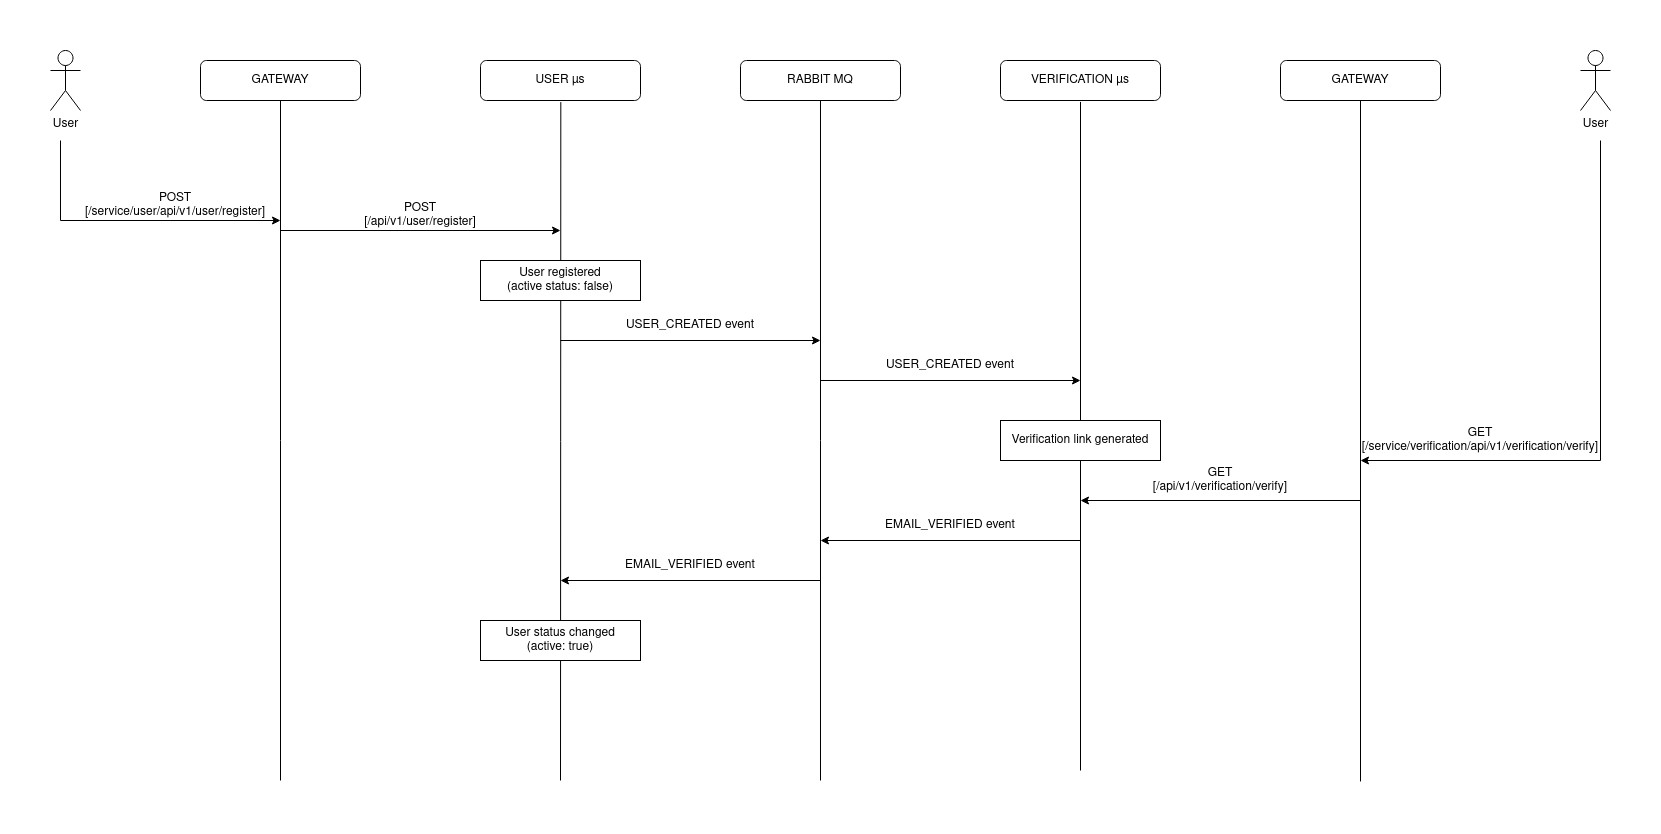

The diagram above was exported from draw.io. Its source (the exported page's mxGraphModel, read from the mxfile embedded in the PNG):
<mxGraphModel dx="2868" dy="1532" grid="1" gridSize="10" guides="1" tooltips="1" connect="1" arrows="1" fold="1" page="1" pageScale="1" pageWidth="1654" pageHeight="1169" math="0" shadow="0">
  <root>
    <mxCell id="0" />
    <mxCell id="1" parent="0" />
    <mxCell id="KnpvO9-KVltA8S0Vdbwx-4" value="" style="rounded=1;whiteSpace=wrap;html=1;" parent="1" vertex="1">
      <mxGeometry x="480" y="40" width="160" height="40" as="geometry" />
    </mxCell>
    <mxCell id="KnpvO9-KVltA8S0Vdbwx-5" value="" style="rounded=1;whiteSpace=wrap;html=1;" parent="1" vertex="1">
      <mxGeometry x="740" y="40" width="160" height="40" as="geometry" />
    </mxCell>
    <mxCell id="KnpvO9-KVltA8S0Vdbwx-6" value="" style="rounded=1;whiteSpace=wrap;html=1;" parent="1" vertex="1">
      <mxGeometry x="1000" y="40" width="160" height="40" as="geometry" />
    </mxCell>
    <mxCell id="KnpvO9-KVltA8S0Vdbwx-9" value="&lt;div&gt;User&lt;/div&gt;" style="shape=umlActor;verticalLabelPosition=bottom;verticalAlign=top;html=1;outlineConnect=0;" parent="1" vertex="1">
      <mxGeometry x="50" y="30" width="30" height="60" as="geometry" />
    </mxCell>
    <mxCell id="KnpvO9-KVltA8S0Vdbwx-10" value="&lt;div&gt;User&lt;/div&gt;" style="shape=umlActor;verticalLabelPosition=bottom;verticalAlign=top;html=1;outlineConnect=0;" parent="1" vertex="1">
      <mxGeometry x="1580" y="30" width="30" height="60" as="geometry" />
    </mxCell>
    <mxCell id="KnpvO9-KVltA8S0Vdbwx-11" value="USER µs" style="text;html=1;strokeColor=none;fillColor=none;align=center;verticalAlign=middle;whiteSpace=wrap;rounded=0;" parent="1" vertex="1">
      <mxGeometry x="480" y="45" width="160" height="30" as="geometry" />
    </mxCell>
    <mxCell id="KnpvO9-KVltA8S0Vdbwx-12" value="RABBIT MQ" style="text;html=1;strokeColor=none;fillColor=none;align=center;verticalAlign=middle;whiteSpace=wrap;rounded=0;" parent="1" vertex="1">
      <mxGeometry x="740" y="47.5" width="160" height="25" as="geometry" />
    </mxCell>
    <mxCell id="KnpvO9-KVltA8S0Vdbwx-13" value="&lt;div&gt;VERIFICATION µs&lt;br&gt;&lt;/div&gt;" style="text;html=1;strokeColor=none;fillColor=none;align=center;verticalAlign=middle;whiteSpace=wrap;rounded=0;" parent="1" vertex="1">
      <mxGeometry x="1000" y="45" width="160" height="30" as="geometry" />
    </mxCell>
    <mxCell id="KnpvO9-KVltA8S0Vdbwx-14" value="" style="endArrow=none;html=1;rounded=0;entryX=0.502;entryY=1.04;entryDx=0;entryDy=0;entryPerimeter=0;" parent="1" target="KnpvO9-KVltA8S0Vdbwx-4" edge="1">
      <mxGeometry width="50" height="50" relative="1" as="geometry">
        <mxPoint x="560" y="760" as="sourcePoint" />
        <mxPoint x="520" y="90" as="targetPoint" />
      </mxGeometry>
    </mxCell>
    <mxCell id="KnpvO9-KVltA8S0Vdbwx-15" value="" style="endArrow=none;html=1;rounded=0;entryX=0.5;entryY=1;entryDx=0;entryDy=0;" parent="1" target="KnpvO9-KVltA8S0Vdbwx-5" edge="1">
      <mxGeometry width="50" height="50" relative="1" as="geometry">
        <mxPoint x="820" y="760" as="sourcePoint" />
        <mxPoint x="810" y="100" as="targetPoint" />
      </mxGeometry>
    </mxCell>
    <mxCell id="KnpvO9-KVltA8S0Vdbwx-16" value="" style="endArrow=none;html=1;rounded=0;entryX=0.5;entryY=1.035;entryDx=0;entryDy=0;entryPerimeter=0;" parent="1" target="KnpvO9-KVltA8S0Vdbwx-6" edge="1">
      <mxGeometry width="50" height="50" relative="1" as="geometry">
        <mxPoint x="1080" y="750" as="sourcePoint" />
        <mxPoint x="1120" y="90" as="targetPoint" />
      </mxGeometry>
    </mxCell>
    <mxCell id="KnpvO9-KVltA8S0Vdbwx-20" value="" style="endArrow=classic;html=1;rounded=0;" parent="1" edge="1">
      <mxGeometry width="50" height="50" relative="1" as="geometry">
        <mxPoint x="60" y="120" as="sourcePoint" />
        <mxPoint x="280" y="200" as="targetPoint" />
        <Array as="points">
          <mxPoint x="60" y="200" />
        </Array>
      </mxGeometry>
    </mxCell>
    <mxCell id="KnpvO9-KVltA8S0Vdbwx-21" value="&lt;div&gt;POST &lt;br&gt;&lt;/div&gt;&lt;div&gt;[/service/user/api/v1/user/register]&lt;/div&gt;" style="text;html=1;strokeColor=none;fillColor=none;align=center;verticalAlign=middle;whiteSpace=wrap;rounded=0;" parent="1" vertex="1">
      <mxGeometry x="70" y="170" width="210" height="30" as="geometry" />
    </mxCell>
    <mxCell id="KnpvO9-KVltA8S0Vdbwx-22" value="" style="rounded=0;whiteSpace=wrap;html=1;" parent="1" vertex="1">
      <mxGeometry x="480" y="240" width="160" height="40" as="geometry" />
    </mxCell>
    <mxCell id="KnpvO9-KVltA8S0Vdbwx-23" value="&lt;div&gt;User registered &lt;br&gt;&lt;/div&gt;&lt;div&gt;(active status: false)&lt;/div&gt;" style="text;html=1;strokeColor=none;fillColor=none;align=center;verticalAlign=middle;whiteSpace=wrap;rounded=0;" parent="1" vertex="1">
      <mxGeometry x="480" y="245" width="160" height="30" as="geometry" />
    </mxCell>
    <mxCell id="KnpvO9-KVltA8S0Vdbwx-24" value="" style="endArrow=classic;html=1;rounded=0;entryX=1;entryY=1;entryDx=0;entryDy=0;exitX=0;exitY=1;exitDx=0;exitDy=0;" parent="1" target="KnpvO9-KVltA8S0Vdbwx-25" edge="1" source="KnpvO9-KVltA8S0Vdbwx-25">
      <mxGeometry width="50" height="50" relative="1" as="geometry">
        <mxPoint x="520" y="320" as="sourcePoint" />
        <mxPoint x="830" y="320" as="targetPoint" />
      </mxGeometry>
    </mxCell>
    <mxCell id="KnpvO9-KVltA8S0Vdbwx-25" value="USER_CREATED event" style="text;html=1;strokeColor=none;fillColor=none;align=center;verticalAlign=middle;whiteSpace=wrap;rounded=0;" parent="1" vertex="1">
      <mxGeometry x="560" y="290" width="260" height="30" as="geometry" />
    </mxCell>
    <mxCell id="KnpvO9-KVltA8S0Vdbwx-26" value="USER_CREATED event" style="text;html=1;strokeColor=none;fillColor=none;align=center;verticalAlign=middle;whiteSpace=wrap;rounded=0;" parent="1" vertex="1">
      <mxGeometry x="820" y="330" width="260" height="30" as="geometry" />
    </mxCell>
    <mxCell id="KnpvO9-KVltA8S0Vdbwx-28" value="" style="endArrow=classic;html=1;rounded=0;" parent="1" edge="1">
      <mxGeometry width="50" height="50" relative="1" as="geometry">
        <mxPoint x="820" y="360" as="sourcePoint" />
        <mxPoint x="1080" y="360" as="targetPoint" />
      </mxGeometry>
    </mxCell>
    <mxCell id="KnpvO9-KVltA8S0Vdbwx-29" value="" style="rounded=0;whiteSpace=wrap;html=1;" parent="1" vertex="1">
      <mxGeometry x="1000" y="400" width="160" height="40" as="geometry" />
    </mxCell>
    <mxCell id="KnpvO9-KVltA8S0Vdbwx-30" value="Verification link generated" style="text;html=1;strokeColor=none;fillColor=none;align=center;verticalAlign=middle;whiteSpace=wrap;rounded=0;" parent="1" vertex="1">
      <mxGeometry x="1000" y="405" width="160" height="30" as="geometry" />
    </mxCell>
    <mxCell id="KnpvO9-KVltA8S0Vdbwx-31" value="" style="endArrow=classic;html=1;rounded=0;" parent="1" edge="1">
      <mxGeometry width="50" height="50" relative="1" as="geometry">
        <mxPoint x="1600" y="120" as="sourcePoint" />
        <mxPoint x="1360" y="440" as="targetPoint" />
        <Array as="points">
          <mxPoint x="1600" y="440" />
        </Array>
      </mxGeometry>
    </mxCell>
    <mxCell id="KnpvO9-KVltA8S0Vdbwx-32" value="&lt;div&gt;GET &lt;br&gt;&lt;/div&gt;&lt;div&gt;[/service/verification/api/v1/verification/verify]&lt;/div&gt;" style="text;html=1;strokeColor=none;fillColor=none;align=center;verticalAlign=middle;whiteSpace=wrap;rounded=0;" parent="1" vertex="1">
      <mxGeometry x="1360" y="400" width="240" height="40" as="geometry" />
    </mxCell>
    <mxCell id="KnpvO9-KVltA8S0Vdbwx-33" value="" style="endArrow=classic;html=1;rounded=0;exitX=1;exitY=1;exitDx=0;exitDy=0;" parent="1" edge="1" source="KnpvO9-KVltA8S0Vdbwx-34">
      <mxGeometry width="50" height="50" relative="1" as="geometry">
        <mxPoint x="1120" y="520" as="sourcePoint" />
        <mxPoint x="820" y="520" as="targetPoint" />
      </mxGeometry>
    </mxCell>
    <mxCell id="KnpvO9-KVltA8S0Vdbwx-34" value="EMAIL_VERIFIED event" style="text;html=1;strokeColor=none;fillColor=none;align=center;verticalAlign=middle;whiteSpace=wrap;rounded=0;" parent="1" vertex="1">
      <mxGeometry x="820" y="490" width="260" height="30" as="geometry" />
    </mxCell>
    <mxCell id="KnpvO9-KVltA8S0Vdbwx-35" value="EMAIL_VERIFIED event" style="text;html=1;strokeColor=none;fillColor=none;align=center;verticalAlign=middle;whiteSpace=wrap;rounded=0;" parent="1" vertex="1">
      <mxGeometry x="560" y="530" width="260" height="30" as="geometry" />
    </mxCell>
    <mxCell id="KnpvO9-KVltA8S0Vdbwx-36" value="" style="endArrow=classic;html=1;rounded=0;entryX=0;entryY=1;entryDx=0;entryDy=0;" parent="1" edge="1" target="KnpvO9-KVltA8S0Vdbwx-35">
      <mxGeometry width="50" height="50" relative="1" as="geometry">
        <mxPoint x="820" y="560" as="sourcePoint" />
        <mxPoint x="600" y="560" as="targetPoint" />
      </mxGeometry>
    </mxCell>
    <mxCell id="KnpvO9-KVltA8S0Vdbwx-37" value="" style="rounded=0;whiteSpace=wrap;html=1;" parent="1" vertex="1">
      <mxGeometry x="480" y="600" width="160" height="40" as="geometry" />
    </mxCell>
    <mxCell id="KnpvO9-KVltA8S0Vdbwx-38" value="&lt;div&gt;User status changed &lt;br&gt;&lt;/div&gt;&lt;div&gt;(active: true)&lt;br&gt;&lt;/div&gt;" style="text;html=1;strokeColor=none;fillColor=none;align=center;verticalAlign=middle;whiteSpace=wrap;rounded=0;" parent="1" vertex="1">
      <mxGeometry x="480" y="605" width="160" height="30" as="geometry" />
    </mxCell>
    <mxCell id="9Pb5agq0F7fcphkb_LVd-5" value="" style="rounded=1;whiteSpace=wrap;html=1;" vertex="1" parent="1">
      <mxGeometry x="200" y="40" width="160" height="40" as="geometry" />
    </mxCell>
    <mxCell id="9Pb5agq0F7fcphkb_LVd-6" value="" style="rounded=1;whiteSpace=wrap;html=1;" vertex="1" parent="1">
      <mxGeometry x="1280" y="40" width="160" height="40" as="geometry" />
    </mxCell>
    <mxCell id="9Pb5agq0F7fcphkb_LVd-7" value="GATEWAY" style="text;html=1;strokeColor=none;fillColor=none;align=center;verticalAlign=middle;whiteSpace=wrap;rounded=0;" vertex="1" parent="1">
      <mxGeometry x="1280" y="45" width="160" height="30" as="geometry" />
    </mxCell>
    <mxCell id="9Pb5agq0F7fcphkb_LVd-11" value="GATEWAY" style="text;html=1;strokeColor=none;fillColor=none;align=center;verticalAlign=middle;whiteSpace=wrap;rounded=0;" vertex="1" parent="1">
      <mxGeometry x="200" y="45" width="160" height="30" as="geometry" />
    </mxCell>
    <mxCell id="9Pb5agq0F7fcphkb_LVd-12" value="" style="endArrow=none;html=1;rounded=0;entryX=0.5;entryY=1;entryDx=0;entryDy=0;" edge="1" parent="1" target="9Pb5agq0F7fcphkb_LVd-6">
      <mxGeometry width="50" height="50" relative="1" as="geometry">
        <mxPoint x="1360" y="760.952380952381" as="sourcePoint" />
        <mxPoint x="1110" y="320" as="targetPoint" />
      </mxGeometry>
    </mxCell>
    <mxCell id="9Pb5agq0F7fcphkb_LVd-13" value="" style="endArrow=none;html=1;rounded=0;entryX=0.5;entryY=1;entryDx=0;entryDy=0;" edge="1" parent="1" target="9Pb5agq0F7fcphkb_LVd-5">
      <mxGeometry width="50" height="50" relative="1" as="geometry">
        <mxPoint x="280" y="760" as="sourcePoint" />
        <mxPoint x="410" y="310" as="targetPoint" />
      </mxGeometry>
    </mxCell>
    <mxCell id="9Pb5agq0F7fcphkb_LVd-14" value="" style="endArrow=classic;html=1;rounded=0;entryX=1;entryY=1;entryDx=0;entryDy=0;" edge="1" parent="1" target="9Pb5agq0F7fcphkb_LVd-15">
      <mxGeometry width="50" height="50" relative="1" as="geometry">
        <mxPoint x="280" y="210" as="sourcePoint" />
        <mxPoint x="600" y="210" as="targetPoint" />
      </mxGeometry>
    </mxCell>
    <mxCell id="9Pb5agq0F7fcphkb_LVd-15" value="&lt;div&gt;POST &lt;br&gt;&lt;/div&gt;&lt;div&gt;[/api/v1/user/register]&lt;/div&gt;" style="text;html=1;strokeColor=none;fillColor=none;align=center;verticalAlign=middle;whiteSpace=wrap;rounded=0;" vertex="1" parent="1">
      <mxGeometry x="280" y="180" width="280" height="30" as="geometry" />
    </mxCell>
    <mxCell id="9Pb5agq0F7fcphkb_LVd-16" value="" style="endArrow=classic;html=1;rounded=0;" edge="1" parent="1">
      <mxGeometry width="50" height="50" relative="1" as="geometry">
        <mxPoint x="1360" y="480" as="sourcePoint" />
        <mxPoint x="1080" y="480" as="targetPoint" />
      </mxGeometry>
    </mxCell>
    <mxCell id="9Pb5agq0F7fcphkb_LVd-17" value="&lt;div&gt;GET &lt;br&gt;&lt;/div&gt;&lt;div&gt;[/api/v1/verification/verify]&lt;/div&gt;" style="text;html=1;strokeColor=none;fillColor=none;align=center;verticalAlign=middle;whiteSpace=wrap;rounded=0;" vertex="1" parent="1">
      <mxGeometry x="1080" y="440" width="280" height="40" as="geometry" />
    </mxCell>
  </root>
</mxGraphModel>